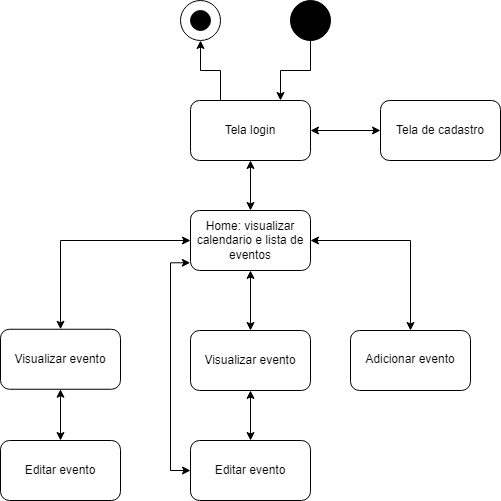

The diagram above was exported from draw.io. Its source (the exported page's mxGraphModel, read from the mxfile embedded in the PNG):
<mxGraphModel dx="1032" dy="599" grid="1" gridSize="10" guides="1" tooltips="1" connect="1" arrows="1" fold="1" page="1" pageScale="1" pageWidth="827" pageHeight="1169" math="0" shadow="0">
  <root>
    <mxCell id="0" />
    <mxCell id="1" parent="0" />
    <mxCell id="7tgTh7EVAn7zZwolI9OY-26" style="edgeStyle=orthogonalEdgeStyle;rounded=0;orthogonalLoop=1;jettySize=auto;html=1;startArrow=classic;startFill=1;" edge="1" parent="1" source="7tgTh7EVAn7zZwolI9OY-1" target="7tgTh7EVAn7zZwolI9OY-3">
      <mxGeometry relative="1" as="geometry" />
    </mxCell>
    <mxCell id="7tgTh7EVAn7zZwolI9OY-46" style="edgeStyle=orthogonalEdgeStyle;rounded=0;orthogonalLoop=1;jettySize=auto;html=1;exitX=0.75;exitY=0;exitDx=0;exitDy=0;entryX=0.5;entryY=1;entryDx=0;entryDy=0;startArrow=classic;startFill=1;endArrow=none;endFill=0;" edge="1" parent="1" source="7tgTh7EVAn7zZwolI9OY-1" target="7tgTh7EVAn7zZwolI9OY-45">
      <mxGeometry relative="1" as="geometry" />
    </mxCell>
    <mxCell id="7tgTh7EVAn7zZwolI9OY-47" style="edgeStyle=orthogonalEdgeStyle;rounded=0;orthogonalLoop=1;jettySize=auto;html=1;exitX=0.25;exitY=0;exitDx=0;exitDy=0;entryX=0.5;entryY=1;entryDx=0;entryDy=0;startArrow=none;startFill=0;endArrow=classic;endFill=1;" edge="1" parent="1" source="7tgTh7EVAn7zZwolI9OY-1" target="7tgTh7EVAn7zZwolI9OY-44">
      <mxGeometry relative="1" as="geometry" />
    </mxCell>
    <mxCell id="7tgTh7EVAn7zZwolI9OY-1" value="" style="rounded=1;whiteSpace=wrap;html=1;" vertex="1" parent="1">
      <mxGeometry x="340" y="170" width="120" height="60" as="geometry" />
    </mxCell>
    <mxCell id="7tgTh7EVAn7zZwolI9OY-2" value="" style="rounded=1;whiteSpace=wrap;html=1;" vertex="1" parent="1">
      <mxGeometry x="530" y="170" width="120" height="60" as="geometry" />
    </mxCell>
    <mxCell id="7tgTh7EVAn7zZwolI9OY-20" style="edgeStyle=orthogonalEdgeStyle;rounded=0;orthogonalLoop=1;jettySize=auto;html=1;exitX=0;exitY=0.5;exitDx=0;exitDy=0;startArrow=classic;startFill=1;" edge="1" parent="1" source="7tgTh7EVAn7zZwolI9OY-3" target="7tgTh7EVAn7zZwolI9OY-9">
      <mxGeometry relative="1" as="geometry" />
    </mxCell>
    <mxCell id="7tgTh7EVAn7zZwolI9OY-29" style="edgeStyle=orthogonalEdgeStyle;rounded=0;orthogonalLoop=1;jettySize=auto;html=1;entryX=0.5;entryY=0;entryDx=0;entryDy=0;startArrow=classic;startFill=1;" edge="1" parent="1" source="7tgTh7EVAn7zZwolI9OY-3" target="7tgTh7EVAn7zZwolI9OY-6">
      <mxGeometry relative="1" as="geometry" />
    </mxCell>
    <mxCell id="7tgTh7EVAn7zZwolI9OY-3" value="" style="rounded=1;whiteSpace=wrap;html=1;" vertex="1" parent="1">
      <mxGeometry x="340" y="280" width="120" height="60" as="geometry" />
    </mxCell>
    <mxCell id="7tgTh7EVAn7zZwolI9OY-30" style="edgeStyle=orthogonalEdgeStyle;rounded=0;orthogonalLoop=1;jettySize=auto;html=1;entryX=0.5;entryY=0;entryDx=0;entryDy=0;startArrow=classic;startFill=1;" edge="1" parent="1" source="7tgTh7EVAn7zZwolI9OY-6" target="7tgTh7EVAn7zZwolI9OY-7">
      <mxGeometry relative="1" as="geometry" />
    </mxCell>
    <mxCell id="7tgTh7EVAn7zZwolI9OY-6" value="" style="rounded=1;whiteSpace=wrap;html=1;" vertex="1" parent="1">
      <mxGeometry x="340" y="400" width="120" height="60" as="geometry" />
    </mxCell>
    <mxCell id="7tgTh7EVAn7zZwolI9OY-7" value="" style="rounded=1;whiteSpace=wrap;html=1;" vertex="1" parent="1">
      <mxGeometry x="340" y="510" width="120" height="60" as="geometry" />
    </mxCell>
    <mxCell id="7tgTh7EVAn7zZwolI9OY-9" value="" style="rounded=1;whiteSpace=wrap;html=1;" vertex="1" parent="1">
      <mxGeometry x="150" y="398.75" width="120" height="60" as="geometry" />
    </mxCell>
    <mxCell id="7tgTh7EVAn7zZwolI9OY-11" value="" style="rounded=1;whiteSpace=wrap;html=1;" vertex="1" parent="1">
      <mxGeometry x="150" y="510" width="120" height="60" as="geometry" />
    </mxCell>
    <mxCell id="7tgTh7EVAn7zZwolI9OY-33" style="edgeStyle=orthogonalEdgeStyle;rounded=0;orthogonalLoop=1;jettySize=auto;html=1;exitX=-0.002;exitY=0.871;exitDx=0;exitDy=0;entryX=0;entryY=0.5;entryDx=0;entryDy=0;exitPerimeter=0;startArrow=classic;startFill=1;" edge="1" parent="1" source="7tgTh7EVAn7zZwolI9OY-3" target="7tgTh7EVAn7zZwolI9OY-7">
      <mxGeometry relative="1" as="geometry">
        <Array as="points">
          <mxPoint x="320" y="332" />
          <mxPoint x="320" y="540" />
        </Array>
      </mxGeometry>
    </mxCell>
    <mxCell id="7tgTh7EVAn7zZwolI9OY-36" style="edgeStyle=orthogonalEdgeStyle;rounded=0;orthogonalLoop=1;jettySize=auto;html=1;entryX=0.5;entryY=0;entryDx=0;entryDy=0;exitX=1;exitY=0.5;exitDx=0;exitDy=0;startArrow=classic;startFill=1;" edge="1" parent="1" source="7tgTh7EVAn7zZwolI9OY-3" target="7tgTh7EVAn7zZwolI9OY-34">
      <mxGeometry relative="1" as="geometry">
        <mxPoint x="460" y="350" as="sourcePoint" />
      </mxGeometry>
    </mxCell>
    <mxCell id="7tgTh7EVAn7zZwolI9OY-27" value="Home: visualizar calendario e lista de eventos" style="text;html=1;strokeColor=none;fillColor=none;align=center;verticalAlign=middle;whiteSpace=wrap;rounded=0;" vertex="1" parent="1">
      <mxGeometry x="345" y="287.5" width="110" height="45" as="geometry" />
    </mxCell>
    <mxCell id="7tgTh7EVAn7zZwolI9OY-31" value="Visualizar evento" style="text;html=1;strokeColor=none;fillColor=none;align=center;verticalAlign=middle;whiteSpace=wrap;rounded=0;" vertex="1" parent="1">
      <mxGeometry x="345" y="407.5" width="110" height="45" as="geometry" />
    </mxCell>
    <mxCell id="7tgTh7EVAn7zZwolI9OY-32" value="Editar evento" style="text;html=1;strokeColor=none;fillColor=none;align=center;verticalAlign=middle;whiteSpace=wrap;rounded=0;" vertex="1" parent="1">
      <mxGeometry x="345" y="517.5" width="110" height="45" as="geometry" />
    </mxCell>
    <mxCell id="7tgTh7EVAn7zZwolI9OY-34" value="" style="rounded=1;whiteSpace=wrap;html=1;" vertex="1" parent="1">
      <mxGeometry x="500" y="400" width="120" height="60" as="geometry" />
    </mxCell>
    <mxCell id="7tgTh7EVAn7zZwolI9OY-35" value="Adicionar evento" style="text;html=1;strokeColor=none;fillColor=none;align=center;verticalAlign=middle;whiteSpace=wrap;rounded=0;" vertex="1" parent="1">
      <mxGeometry x="505" y="407.5" width="110" height="42.5" as="geometry" />
    </mxCell>
    <mxCell id="7tgTh7EVAn7zZwolI9OY-38" style="edgeStyle=orthogonalEdgeStyle;rounded=0;orthogonalLoop=1;jettySize=auto;html=1;entryX=0.5;entryY=0;entryDx=0;entryDy=0;exitX=0.5;exitY=1;exitDx=0;exitDy=0;startArrow=classic;startFill=1;" edge="1" parent="1" source="7tgTh7EVAn7zZwolI9OY-9" target="7tgTh7EVAn7zZwolI9OY-11">
      <mxGeometry relative="1" as="geometry">
        <mxPoint x="160" y="480" as="sourcePoint" />
      </mxGeometry>
    </mxCell>
    <mxCell id="7tgTh7EVAn7zZwolI9OY-37" value="Visualizar evento" style="text;html=1;strokeColor=none;fillColor=none;align=center;verticalAlign=middle;whiteSpace=wrap;rounded=0;" vertex="1" parent="1">
      <mxGeometry x="155" y="406.25" width="110" height="45" as="geometry" />
    </mxCell>
    <mxCell id="7tgTh7EVAn7zZwolI9OY-39" value="Editar evento" style="text;html=1;strokeColor=none;fillColor=none;align=center;verticalAlign=middle;whiteSpace=wrap;rounded=0;" vertex="1" parent="1">
      <mxGeometry x="155" y="517.5" width="110" height="45" as="geometry" />
    </mxCell>
    <mxCell id="7tgTh7EVAn7zZwolI9OY-42" style="edgeStyle=orthogonalEdgeStyle;rounded=0;orthogonalLoop=1;jettySize=auto;html=1;entryX=0;entryY=0.5;entryDx=0;entryDy=0;startArrow=classic;startFill=1;" edge="1" parent="1" target="7tgTh7EVAn7zZwolI9OY-2">
      <mxGeometry relative="1" as="geometry">
        <mxPoint x="460" y="200" as="sourcePoint" />
      </mxGeometry>
    </mxCell>
    <mxCell id="7tgTh7EVAn7zZwolI9OY-40" value="Tela login" style="text;html=1;strokeColor=none;fillColor=none;align=center;verticalAlign=middle;whiteSpace=wrap;rounded=0;" vertex="1" parent="1">
      <mxGeometry x="345" y="177.5" width="110" height="45" as="geometry" />
    </mxCell>
    <mxCell id="7tgTh7EVAn7zZwolI9OY-41" value="Tela de cadastro" style="text;html=1;strokeColor=none;fillColor=none;align=center;verticalAlign=middle;whiteSpace=wrap;rounded=0;" vertex="1" parent="1">
      <mxGeometry x="535" y="177.5" width="110" height="45" as="geometry" />
    </mxCell>
    <mxCell id="7tgTh7EVAn7zZwolI9OY-44" value="" style="ellipse;whiteSpace=wrap;html=1;aspect=fixed;fillColor=#FFFFFF;" vertex="1" parent="1">
      <mxGeometry x="330" y="70" width="40" height="40" as="geometry" />
    </mxCell>
    <mxCell id="7tgTh7EVAn7zZwolI9OY-45" value="" style="ellipse;whiteSpace=wrap;html=1;aspect=fixed;fillColor=#000000;" vertex="1" parent="1">
      <mxGeometry x="440" y="70" width="40" height="40" as="geometry" />
    </mxCell>
    <mxCell id="7tgTh7EVAn7zZwolI9OY-43" value="" style="ellipse;whiteSpace=wrap;html=1;aspect=fixed;fillColor=#000000;" vertex="1" parent="1">
      <mxGeometry x="340" y="80" width="20" height="20" as="geometry" />
    </mxCell>
  </root>
</mxGraphModel>